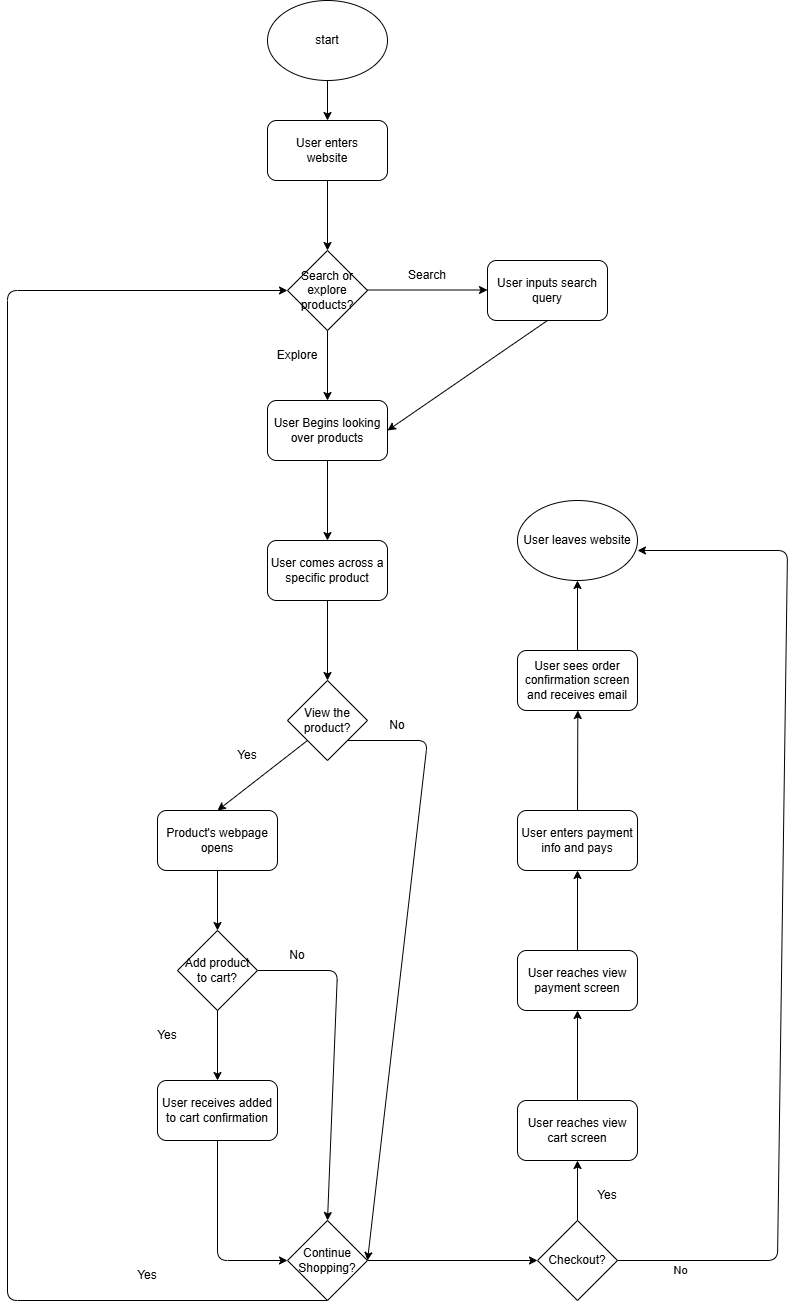

The diagram above was exported from draw.io. Its source (the exported page's mxGraphModel, read from the mxfile embedded in the PNG):
<mxGraphModel dx="1513" dy="558" grid="1" gridSize="10" guides="1" tooltips="1" connect="1" arrows="1" fold="1" page="1" pageScale="1" pageWidth="850" pageHeight="1100" math="0" shadow="0">
  <root>
    <mxCell id="0" />
    <mxCell id="1" parent="0" />
    <mxCell id="2" value="start" style="ellipse;whiteSpace=wrap;html=1;" parent="1" vertex="1">
      <mxGeometry x="360" y="120" width="120" height="80" as="geometry" />
    </mxCell>
    <mxCell id="3" value="User enters&lt;div&gt;website&lt;/div&gt;" style="rounded=1;whiteSpace=wrap;html=1;" parent="1" vertex="1">
      <mxGeometry x="360" y="240" width="120" height="60" as="geometry" />
    </mxCell>
    <mxCell id="4" value="" style="endArrow=classic;html=1;exitX=0.5;exitY=1;exitDx=0;exitDy=0;entryX=0.5;entryY=0;entryDx=0;entryDy=0;" parent="1" source="2" target="3" edge="1">
      <mxGeometry width="50" height="50" relative="1" as="geometry">
        <mxPoint x="400" y="300" as="sourcePoint" />
        <mxPoint x="450" y="250" as="targetPoint" />
      </mxGeometry>
    </mxCell>
    <mxCell id="5" value="Search or explore products?" style="rhombus;whiteSpace=wrap;html=1;" parent="1" vertex="1">
      <mxGeometry x="380" y="370" width="80" height="80" as="geometry" />
    </mxCell>
    <mxCell id="6" value="" style="endArrow=classic;html=1;exitX=0.5;exitY=1;exitDx=0;exitDy=0;entryX=0.5;entryY=0;entryDx=0;entryDy=0;" parent="1" source="3" target="5" edge="1">
      <mxGeometry width="50" height="50" relative="1" as="geometry">
        <mxPoint x="400" y="300" as="sourcePoint" />
        <mxPoint x="450" y="250" as="targetPoint" />
      </mxGeometry>
    </mxCell>
    <mxCell id="8" value="" style="endArrow=classic;html=1;" parent="1" edge="1">
      <mxGeometry width="50" height="50" relative="1" as="geometry">
        <mxPoint x="420" y="450" as="sourcePoint" />
        <mxPoint x="420" y="520" as="targetPoint" />
      </mxGeometry>
    </mxCell>
    <mxCell id="11" value="" style="endArrow=classic;html=1;" parent="1" edge="1">
      <mxGeometry width="50" height="50" relative="1" as="geometry">
        <mxPoint x="460" y="409.5" as="sourcePoint" />
        <mxPoint x="580" y="409.5" as="targetPoint" />
      </mxGeometry>
    </mxCell>
    <mxCell id="14" value="Search" style="text;html=1;align=center;verticalAlign=middle;whiteSpace=wrap;rounded=0;" parent="1" vertex="1">
      <mxGeometry x="490" y="380" width="60" height="30" as="geometry" />
    </mxCell>
    <mxCell id="16" value="Explore" style="text;html=1;align=center;verticalAlign=middle;whiteSpace=wrap;rounded=0;" parent="1" vertex="1">
      <mxGeometry x="360" y="460" width="60" height="30" as="geometry" />
    </mxCell>
    <mxCell id="20" style="edgeStyle=none;html=1;exitX=0.5;exitY=1;exitDx=0;exitDy=0;entryX=1;entryY=0.5;entryDx=0;entryDy=0;" parent="1" source="17" target="18" edge="1">
      <mxGeometry relative="1" as="geometry" />
    </mxCell>
    <mxCell id="17" value="User inputs search query" style="rounded=1;whiteSpace=wrap;html=1;" parent="1" vertex="1">
      <mxGeometry x="580" y="380" width="120" height="60" as="geometry" />
    </mxCell>
    <mxCell id="23" style="edgeStyle=none;html=1;exitX=0.5;exitY=1;exitDx=0;exitDy=0;" parent="1" source="18" target="21" edge="1">
      <mxGeometry relative="1" as="geometry" />
    </mxCell>
    <mxCell id="18" value="User Begins looking over products" style="rounded=1;whiteSpace=wrap;html=1;" parent="1" vertex="1">
      <mxGeometry x="360" y="520" width="120" height="60" as="geometry" />
    </mxCell>
    <mxCell id="25" style="edgeStyle=none;html=1;exitX=0.5;exitY=1;exitDx=0;exitDy=0;entryX=0.5;entryY=0;entryDx=0;entryDy=0;" parent="1" source="21" target="24" edge="1">
      <mxGeometry relative="1" as="geometry" />
    </mxCell>
    <mxCell id="21" value="User comes across a specific product" style="rounded=1;whiteSpace=wrap;html=1;" parent="1" vertex="1">
      <mxGeometry x="360" y="660" width="120" height="60" as="geometry" />
    </mxCell>
    <mxCell id="29" style="edgeStyle=none;html=1;exitX=0;exitY=1;exitDx=0;exitDy=0;entryX=0.5;entryY=0;entryDx=0;entryDy=0;" parent="1" source="24" target="28" edge="1">
      <mxGeometry relative="1" as="geometry" />
    </mxCell>
    <mxCell id="43" style="edgeStyle=none;html=1;exitX=1;exitY=1;exitDx=0;exitDy=0;entryX=1;entryY=0.5;entryDx=0;entryDy=0;" parent="1" source="24" target="26" edge="1">
      <mxGeometry relative="1" as="geometry">
        <Array as="points">
          <mxPoint x="520" y="860" />
        </Array>
      </mxGeometry>
    </mxCell>
    <mxCell id="24" value="View the product?" style="rhombus;whiteSpace=wrap;html=1;" parent="1" vertex="1">
      <mxGeometry x="380" y="800" width="80" height="80" as="geometry" />
    </mxCell>
    <mxCell id="47" style="edgeStyle=none;html=1;exitX=0.5;exitY=1;exitDx=0;exitDy=0;entryX=0;entryY=0.5;entryDx=0;entryDy=0;" parent="1" source="26" target="5" edge="1">
      <mxGeometry relative="1" as="geometry">
        <Array as="points">
          <mxPoint x="100" y="1420" />
          <mxPoint x="100" y="410" />
        </Array>
      </mxGeometry>
    </mxCell>
    <mxCell id="51" style="edgeStyle=none;html=1;exitX=1;exitY=0.5;exitDx=0;exitDy=0;entryX=0;entryY=0.5;entryDx=0;entryDy=0;" parent="1" source="26" target="49" edge="1">
      <mxGeometry relative="1" as="geometry" />
    </mxCell>
    <mxCell id="26" value="Continue Shopping?" style="rhombus;whiteSpace=wrap;html=1;" parent="1" vertex="1">
      <mxGeometry x="380" y="1340" width="80" height="80" as="geometry" />
    </mxCell>
    <mxCell id="32" style="edgeStyle=none;html=1;exitX=0.5;exitY=1;exitDx=0;exitDy=0;entryX=0.5;entryY=0;entryDx=0;entryDy=0;" parent="1" source="28" target="30" edge="1">
      <mxGeometry relative="1" as="geometry" />
    </mxCell>
    <mxCell id="28" value="Product's webpage opens" style="rounded=1;whiteSpace=wrap;html=1;" parent="1" vertex="1">
      <mxGeometry x="250" y="930" width="120" height="60" as="geometry" />
    </mxCell>
    <mxCell id="37" style="edgeStyle=none;html=1;exitX=0.5;exitY=1;exitDx=0;exitDy=0;entryX=0.5;entryY=0;entryDx=0;entryDy=0;" parent="1" source="30" target="36" edge="1">
      <mxGeometry relative="1" as="geometry" />
    </mxCell>
    <mxCell id="40" style="edgeStyle=none;html=1;exitX=1;exitY=0.5;exitDx=0;exitDy=0;entryX=0.5;entryY=0;entryDx=0;entryDy=0;" parent="1" source="30" target="26" edge="1">
      <mxGeometry relative="1" as="geometry">
        <Array as="points">
          <mxPoint x="430" y="1090" />
        </Array>
      </mxGeometry>
    </mxCell>
    <mxCell id="30" value="Add product to cart?" style="rhombus;whiteSpace=wrap;html=1;" parent="1" vertex="1">
      <mxGeometry x="270" y="1050" width="80" height="80" as="geometry" />
    </mxCell>
    <mxCell id="41" style="edgeStyle=none;html=1;exitX=0.5;exitY=1;exitDx=0;exitDy=0;entryX=0;entryY=0.5;entryDx=0;entryDy=0;" parent="1" source="36" target="26" edge="1">
      <mxGeometry relative="1" as="geometry">
        <Array as="points">
          <mxPoint x="310" y="1380" />
        </Array>
      </mxGeometry>
    </mxCell>
    <mxCell id="36" value="User receives added to cart confirmation" style="rounded=1;whiteSpace=wrap;html=1;" parent="1" vertex="1">
      <mxGeometry x="250" y="1200" width="120" height="60" as="geometry" />
    </mxCell>
    <mxCell id="38" value="Yes" style="text;html=1;align=center;verticalAlign=middle;whiteSpace=wrap;rounded=0;" parent="1" vertex="1">
      <mxGeometry x="230" y="1140" width="60" height="30" as="geometry" />
    </mxCell>
    <mxCell id="42" value="No" style="text;html=1;align=center;verticalAlign=middle;whiteSpace=wrap;rounded=0;" parent="1" vertex="1">
      <mxGeometry x="360" y="1060" width="60" height="30" as="geometry" />
    </mxCell>
    <mxCell id="44" value="No" style="text;html=1;align=center;verticalAlign=middle;whiteSpace=wrap;rounded=0;" parent="1" vertex="1">
      <mxGeometry x="460" y="830" width="60" height="30" as="geometry" />
    </mxCell>
    <mxCell id="45" value="Yes" style="text;html=1;align=center;verticalAlign=middle;whiteSpace=wrap;rounded=0;" parent="1" vertex="1">
      <mxGeometry x="310" y="860" width="60" height="30" as="geometry" />
    </mxCell>
    <mxCell id="48" value="Yes" style="text;html=1;align=center;verticalAlign=middle;whiteSpace=wrap;rounded=0;" parent="1" vertex="1">
      <mxGeometry x="210" y="1380" width="60" height="30" as="geometry" />
    </mxCell>
    <mxCell id="56" style="edgeStyle=none;html=1;exitX=0.5;exitY=0;exitDx=0;exitDy=0;entryX=0.5;entryY=1;entryDx=0;entryDy=0;" parent="1" source="49" target="52" edge="1">
      <mxGeometry relative="1" as="geometry" />
    </mxCell>
    <mxCell id="64" style="edgeStyle=none;html=1;exitX=1;exitY=0.5;exitDx=0;exitDy=0;entryX=1;entryY=0.5;entryDx=0;entryDy=0;" parent="1" source="49" edge="1">
      <mxGeometry relative="1" as="geometry">
        <Array as="points">
          <mxPoint x="870" y="1380" />
          <mxPoint x="880" y="670" />
        </Array>
        <mxPoint x="730" y="670" as="targetPoint" />
      </mxGeometry>
    </mxCell>
    <mxCell id="65" value="No" style="edgeLabel;html=1;align=center;verticalAlign=middle;resizable=0;points=[];" parent="64" vertex="1" connectable="0">
      <mxGeometry x="-0.8805" y="-9" relative="1" as="geometry">
        <mxPoint as="offset" />
      </mxGeometry>
    </mxCell>
    <mxCell id="49" value="Checkout?" style="rhombus;whiteSpace=wrap;html=1;" parent="1" vertex="1">
      <mxGeometry x="630" y="1340" width="80" height="80" as="geometry" />
    </mxCell>
    <mxCell id="57" style="edgeStyle=none;html=1;exitX=0.5;exitY=0;exitDx=0;exitDy=0;" parent="1" source="52" target="53" edge="1">
      <mxGeometry relative="1" as="geometry" />
    </mxCell>
    <mxCell id="52" value="User reaches view cart screen" style="rounded=1;whiteSpace=wrap;html=1;" parent="1" vertex="1">
      <mxGeometry x="610" y="1220" width="120" height="60" as="geometry" />
    </mxCell>
    <mxCell id="58" style="edgeStyle=none;html=1;exitX=0.5;exitY=0;exitDx=0;exitDy=0;entryX=0.5;entryY=1;entryDx=0;entryDy=0;" parent="1" source="53" target="54" edge="1">
      <mxGeometry relative="1" as="geometry" />
    </mxCell>
    <mxCell id="53" value="User reaches view payment screen" style="rounded=1;whiteSpace=wrap;html=1;" parent="1" vertex="1">
      <mxGeometry x="610" y="1070" width="120" height="60" as="geometry" />
    </mxCell>
    <mxCell id="59" style="edgeStyle=none;html=1;exitX=0.5;exitY=0;exitDx=0;exitDy=0;" parent="1" source="54" edge="1">
      <mxGeometry relative="1" as="geometry">
        <mxPoint x="670.3157894736844" y="830" as="targetPoint" />
      </mxGeometry>
    </mxCell>
    <mxCell id="54" value="User enters payment info and pays" style="rounded=1;whiteSpace=wrap;html=1;" parent="1" vertex="1">
      <mxGeometry x="610" y="930" width="120" height="60" as="geometry" />
    </mxCell>
    <mxCell id="62" style="edgeStyle=none;html=1;exitX=0.5;exitY=0;exitDx=0;exitDy=0;entryX=0.5;entryY=1;entryDx=0;entryDy=0;" parent="1" source="55" edge="1">
      <mxGeometry relative="1" as="geometry">
        <mxPoint x="670" y="700" as="targetPoint" />
      </mxGeometry>
    </mxCell>
    <mxCell id="55" value="User sees order confirmation screen and receives email" style="rounded=1;whiteSpace=wrap;html=1;" parent="1" vertex="1">
      <mxGeometry x="610" y="770" width="120" height="60" as="geometry" />
    </mxCell>
    <mxCell id="63" value="Yes" style="text;html=1;align=center;verticalAlign=middle;whiteSpace=wrap;rounded=0;" parent="1" vertex="1">
      <mxGeometry x="670" y="1300" width="60" height="30" as="geometry" />
    </mxCell>
    <mxCell id="66" value="User leaves website" style="ellipse;whiteSpace=wrap;html=1;" vertex="1" parent="1">
      <mxGeometry x="610" y="620" width="120" height="80" as="geometry" />
    </mxCell>
  </root>
</mxGraphModel>